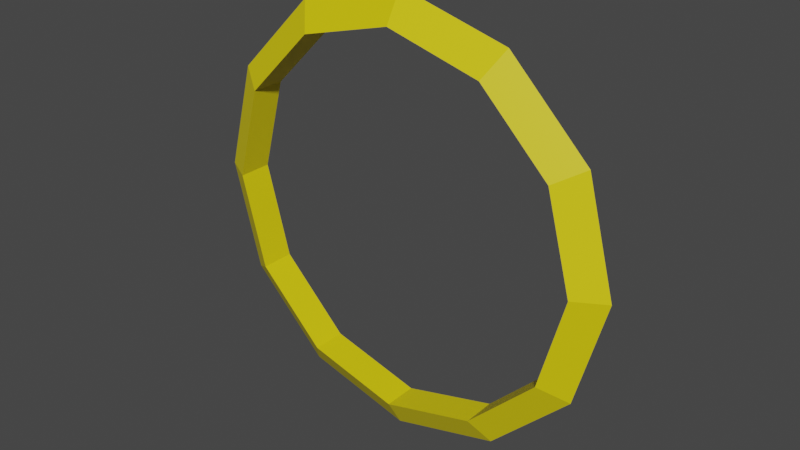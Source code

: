 # Source: Ring.blend  (saved by Blender 2.80.75; exported with 4.5.12 LTS)
import bpy
from mathutils import Matrix  # noqa: F401  (used for matrix-valued properties, if any)

bpy.ops.wm.read_factory_settings(use_empty=True)
scene = bpy.context.scene
scene.name = 'Scene'

# ---- collections
col_collection = bpy.data.collections.new('Collection'); scene.collection.children.link(col_collection)

# ---- materials (node trees are filled in below, after node groups)
mat_ringmaterial = bpy.data.materials.new('RingMaterial')
mat_ringmaterial.use_transparent_shadow = False

# ---- material node trees
mat_ringmaterial.use_nodes = True; mat_ringmaterial.node_tree.nodes.clear()
_N = mat_ringmaterial.node_tree.nodes; _L = mat_ringmaterial.node_tree.links
n0 = _N.new('ShaderNodeOutputMaterial'); n0.name = 'Material Output'; n0.location = (300, 300)
n1 = _N.new('ShaderNodeBsdfPrincipled'); n1.name = 'Principled BSDF'; n1.location = (10, 300)
n1.distribution = 'GGX'
n1.subsurface_method = 'BURLEY'
n1.inputs[0].default_value = (0.8, 0.6611, 0.002735, 1.0)
n1.inputs[3].default_value = 1.45
n1.inputs[27].default_value = (0.0, 0.0, 0.0, 1.0)
n1.inputs[28].default_value = 1.0
_L.new(n1.outputs[0], n0.inputs[0])
n0.is_active_output = True

# ---- world
world_world = bpy.data.worlds.new('World'); scene.world = world_world
world_world.use_nodes = True; world_world.node_tree.nodes.clear()
_N = world_world.node_tree.nodes; _L = world_world.node_tree.links
n0 = _N.new('ShaderNodeOutputWorld'); n0.name = 'World Output'; n0.location = (300, 300)
n1 = _N.new('ShaderNodeBackground'); n1.name = 'Background'; n1.location = (10, 300)
n1.inputs[0].default_value = (0.05088, 0.05088, 0.05088, 1.0)
_L.new(n1.outputs[0], n0.inputs[0])
n0.is_active_output = True
world_world.color = (0.05088, 0.05088, 0.05088)
world_world.use_sun_shadow = False
world_world.sun_shadow_jitter_overblur = 0.0

# ---- meshes
me_torus = bpy.data.meshes.new('Torus')
me_torus.from_pydata([(1.1, 4.305e-08, 4.305e-08), (0.95, 0.0866, 5.215e-08), (0.95, -0.0866, 3.725e-08), (0.9526, 5.96e-08, -0.55), (0.8227, 0.0866, -0.475), (0.8227, -0.0866, -0.475), (0.55, 1.192e-07, -0.9526), (0.475, 0.0866, -0.8227), (0.475, -0.0866, -0.8227), (8.305e-08, 1.192e-07, -1.1), (7.172e-08, 0.0866, -0.95), (7.172e-08, -0.0866, -0.95), (-0.55, 1.192e-07, -0.9526), (-0.475, 0.0866, -0.8227), (-0.475, -0.0866, -0.8227), (-0.9526, 5.96e-08, -0.55), (-0.8227, 0.0866, -0.475), (-0.8227, -0.0866, -0.475), (-1.1, 4.305e-08, -5.312e-08), (-0.95, 0.0866, -2.98e-08), (-0.95, -0.0866, -4.47e-08), (-0.9526, 0.0, 0.55), (-0.8227, 0.0866, 0.475), (-0.8227, -0.0866, 0.475), (-0.55, 0.0, 0.9526), (-0.475, 0.0866, 0.8227), (-0.475, -0.0866, 0.8227), (8.305e-08, 0.0, 1.1), (7.172e-08, 0.0866, 0.95), (7.172e-08, -0.0866, 0.95), (0.55, 0.0, 0.9526), (0.475, 0.0866, 0.8227), (0.475, -0.0866, 0.8227), (0.9526, 0.0, 0.55), (0.8227, 0.0866, 0.475), (0.8227, -0.0866, 0.475)], [], [(0, 3, 4, 1), (1, 4, 5, 2), (2, 5, 3, 0), (3, 6, 7, 4), (4, 7, 8, 5), (5, 8, 6, 3), (6, 9, 10, 7), (7, 10, 11, 8), (8, 11, 9, 6), (9, 12, 13, 10), (10, 13, 14, 11), (11, 14, 12, 9), (12, 15, 16, 13), (13, 16, 17, 14), (14, 17, 15, 12), (15, 18, 19, 16), (16, 19, 20, 17), (17, 20, 18, 15), (18, 21, 22, 19), (19, 22, 23, 20), (20, 23, 21, 18), (21, 24, 25, 22), (22, 25, 26, 23), (23, 26, 24, 21), (24, 27, 28, 25), (25, 28, 29, 26), (26, 29, 27, 24), (27, 30, 31, 28), (28, 31, 32, 29), (29, 32, 30, 27), (30, 33, 34, 31), (31, 34, 35, 32), (32, 35, 33, 30), (33, 0, 1, 34), (34, 1, 2, 35), (35, 2, 0, 33)])
_uv = me_torus.uv_layers.new(name='UVMap')
_uv.uv.foreach_set('vector', [0.5, 0.6667, 0.5833, 0.6667, 0.5833, 1.0, 0.5, 1.0, 0.5, 0.0, 0.5833, 0.0, 0.5833, 0.3333, 0.5, 0.3333, 0.5, 0.3333, 0.5833, 0.3333, 0.5833, 0.6667, 0.5, 0.6667, 0.5833, 0.6667, 0.6667, 0.6667, 0.6667, 1.0, 0.5833, 1.0, 0.5833, 0.0, 0.6667, 0.0, 0.6667, 0.3333, 0.5833, 0.3333, 0.5833, 0.3333, 0.6667, 0.3333, 0.6667, 0.6667, 0.5833, 0.6667, 0.6667, 0.6667, 0.75, 0.6667, 0.75, 1.0, 0.6667, 1.0, 0.6667, 0.0, 0.75, 0.0, 0.75, 0.3333, 0.6667, 0.3333, 0.6667, 0.3333, 0.75, 0.3333, 0.75, 0.6667, 0.6667, 0.6667, 0.75, 0.6667, 0.8333, 0.6667, 0.8333, 1.0, 0.75, 1.0, 0.75, 0.0, 0.8333, 0.0, 0.8333, 0.3333, 0.75, 0.3333, 0.75, 0.3333, 0.8333, 0.3333, 0.8333, 0.6667, 0.75, 0.6667, 0.8333, 0.6667, 0.9167, 0.6667, 0.9167, 1.0, 0.8333, 1.0, 0.8333, 0.0, 0.9167, 0.0, 0.9167, 0.3333, 0.8333, 0.3333, 0.8333, 0.3333, 0.9167, 0.3333, 0.9167, 0.6667, 0.8333, 0.6667, 0.9167, 0.6667, 1.0, 0.6667, 1.0, 1.0, 0.9167, 1.0, 0.9167, 0.0, 1.0, 0.0, 1.0, 0.3333, 0.9167, 0.3333, 0.9167, 0.3333, 1.0, 0.3333, 1.0, 0.6667, 0.9167, 0.6667, 2.22e-16, 0.6667, 0.08333, 0.6667, 0.08333, 1.0, 2.22e-16, 1.0, 2.22e-16, 0.0, 0.08333, 0.0, 0.08333, 0.3333, 2.22e-16, 0.3333, 2.22e-16, 0.3333, 0.08333, 0.3333, 0.08333, 0.6667, 2.22e-16, 0.6667, 0.08333, 0.6667, 0.1667, 0.6667, 0.1667, 1.0, 0.08333, 1.0, 0.08333, 0.0, 0.1667, 0.0, 0.1667, 0.3333, 0.08333, 0.3333, 0.08333, 0.3333, 0.1667, 0.3333, 0.1667, 0.6667, 0.08333, 0.6667, 0.1667, 0.6667, 0.25, 0.6667, 0.25, 1.0, 0.1667, 1.0, 0.1667, 0.0, 0.25, 0.0, 0.25, 0.3333, 0.1667, 0.3333, 0.1667, 0.3333, 0.25, 0.3333, 0.25, 0.6667, 0.1667, 0.6667, 0.25, 0.6667, 0.3333, 0.6667, 0.3333, 1.0, 0.25, 1.0, 0.25, 0.0, 0.3333, 0.0, 0.3333, 0.3333, 0.25, 0.3333, 0.25, 0.3333, 0.3333, 0.3333, 0.3333, 0.6667, 0.25, 0.6667, 0.3333, 0.6667, 0.4167, 0.6667, 0.4167, 1.0, 0.3333, 1.0, 0.3333, 0.0, 0.4167, 0.0, 0.4167, 0.3333, 0.3333, 0.3333, 0.3333, 0.3333, 0.4167, 0.3333, 0.4167, 0.6667, 0.3333, 0.6667, 0.4167, 0.6667, 0.5, 0.6667, 0.5, 1.0, 0.4167, 1.0, 0.4167, 0.0, 0.5, 0.0, 0.5, 0.3333, 0.4167, 0.3333, 0.4167, 0.3333, 0.5, 0.3333, 0.5, 0.6667, 0.4167, 0.6667])
me_torus.materials.append(mat_ringmaterial)
me_torus.use_remesh_preserve_volume = False
me_torus.use_remesh_preserve_attributes = False
me_torus.use_mirror_vertex_groups = False
me_torus.update()

# ---- objects
ob_ring = bpy.data.objects.new('Ring', me_torus)

# ---- transforms, parenting, visibility, modifiers, constraints
ob_ring.location = (0.0, 0.0, 0.0)
ob_ring.lineart.crease_threshold = 0.0

# ---- collection membership
col_collection.objects.link(ob_ring)

# ---- scene / render settings (as saved in the file)
scene.frame_start = 1; scene.frame_end = 250; scene.frame_set(1)
scene.render.engine = 'BLENDER_EEVEE_NEXT'
scene.cycles.use_denoising = False
scene.cycles.samples = 128
scene.cycles.sampling_pattern = 'TABULATED_SOBOL'
scene.cycles.use_adaptive_sampling = False
scene.cycles.use_light_tree = False
scene.view_settings.view_transform = 'Filmic'
bpy.context.view_layer.update()

# ---- added for rendering (the .blend has no active camera and no usable light): camera, sun
cam_auto = bpy.data.cameras.new('AutoCamera')
cam_auto.lens = 50.0
cam_auto.sensor_width = 36.0
cam_auto.clip_end = 1000.0
ob_auto_camera = bpy.data.objects.new('AutoCamera', cam_auto)
scene.collection.objects.link(ob_auto_camera)
ob_auto_camera.location = (2.88308, -3.4597, 2.30646)
ob_auto_camera.rotation_euler = (1.09748, -7.21219e-08, 0.694738)
scene.camera = ob_auto_camera
light_auto_sun = bpy.data.lights.new('AutoSun', 'SUN')
light_auto_sun.energy = 3.0
light_auto_sun.angle = 0.0523599
ob_auto_sun = bpy.data.objects.new('AutoSun', light_auto_sun)
scene.collection.objects.link(ob_auto_sun)
ob_auto_sun.rotation_euler = (0.872665, 0.174533, 0.523599)
bpy.context.view_layer.update()

